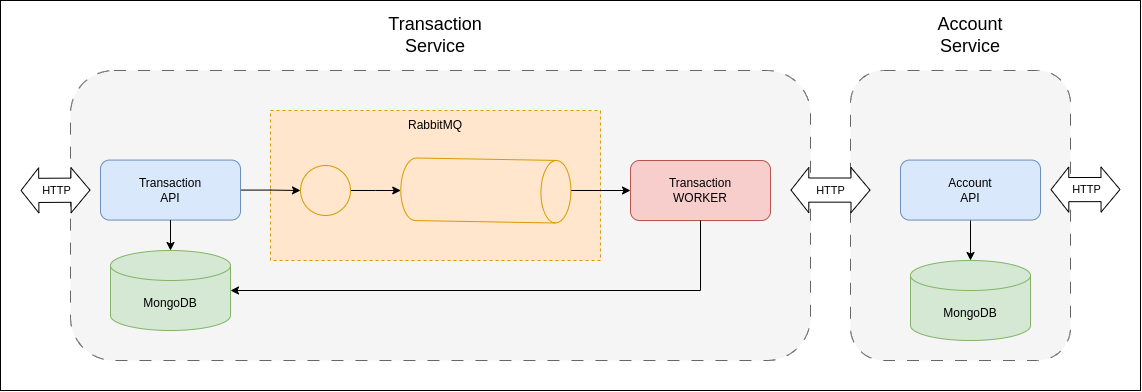

The diagram above was exported from draw.io. Its source (the exported page's mxGraphModel, read from the mxfile embedded in the PNG):
<mxGraphModel dx="2045" dy="633" grid="1" gridSize="10" guides="1" tooltips="1" connect="1" arrows="1" fold="1" page="1" pageScale="1" pageWidth="850" pageHeight="1100" math="0" shadow="0">
  <root>
    <mxCell id="0" />
    <mxCell id="1" parent="0" />
    <mxCell id="2JIK7dv_tzpkseNB8lQJ-32" value="" style="rounded=0;whiteSpace=wrap;html=1;" vertex="1" parent="1">
      <mxGeometry x="-360" y="120" width="1140" height="390" as="geometry" />
    </mxCell>
    <mxCell id="2JIK7dv_tzpkseNB8lQJ-12" value="" style="rounded=1;whiteSpace=wrap;html=1;dashed=1;dashPattern=12 12;fillColor=#f5f5f5;strokeColor=#666666;fontColor=#333333;" vertex="1" parent="1">
      <mxGeometry x="-290" y="190" width="740" height="290" as="geometry" />
    </mxCell>
    <mxCell id="2JIK7dv_tzpkseNB8lQJ-16" value="" style="rounded=0;whiteSpace=wrap;html=1;dashed=1;fillColor=#ffe6cc;strokeColor=#d79b00;" vertex="1" parent="1">
      <mxGeometry x="-90" y="230" width="330" height="150" as="geometry" />
    </mxCell>
    <mxCell id="2JIK7dv_tzpkseNB8lQJ-13" value="" style="rounded=1;whiteSpace=wrap;html=1;dashed=1;dashPattern=12 12;fillColor=#f5f5f5;fontColor=#333333;strokeColor=#666666;" vertex="1" parent="1">
      <mxGeometry x="490" y="190" width="220" height="290" as="geometry" />
    </mxCell>
    <mxCell id="2JIK7dv_tzpkseNB8lQJ-7" style="edgeStyle=orthogonalEdgeStyle;rounded=0;orthogonalLoop=1;jettySize=auto;html=1;" edge="1" parent="1" source="2JIK7dv_tzpkseNB8lQJ-1" target="2JIK7dv_tzpkseNB8lQJ-2">
      <mxGeometry relative="1" as="geometry" />
    </mxCell>
    <mxCell id="2JIK7dv_tzpkseNB8lQJ-1" value="" style="ellipse;whiteSpace=wrap;html=1;aspect=fixed;fillColor=#ffe6cc;strokeColor=#d79b00;" vertex="1" parent="1">
      <mxGeometry x="-60" y="285" width="50" height="50" as="geometry" />
    </mxCell>
    <mxCell id="2JIK7dv_tzpkseNB8lQJ-6" style="edgeStyle=orthogonalEdgeStyle;rounded=0;orthogonalLoop=1;jettySize=auto;html=1;entryX=0;entryY=0.5;entryDx=0;entryDy=0;" edge="1" parent="1" source="2JIK7dv_tzpkseNB8lQJ-2" target="2JIK7dv_tzpkseNB8lQJ-5">
      <mxGeometry relative="1" as="geometry" />
    </mxCell>
    <mxCell id="2JIK7dv_tzpkseNB8lQJ-2" value="" style="shape=cylinder3;whiteSpace=wrap;html=1;boundedLbl=1;backgroundOutline=1;size=15;rotation=91;fillColor=#ffe6cc;strokeColor=#d79b00;" vertex="1" parent="1">
      <mxGeometry x="94.05" y="224.91" width="62.58" height="170.17" as="geometry" />
    </mxCell>
    <mxCell id="2JIK7dv_tzpkseNB8lQJ-4" style="edgeStyle=orthogonalEdgeStyle;rounded=0;orthogonalLoop=1;jettySize=auto;html=1;entryX=0;entryY=0.5;entryDx=0;entryDy=0;" edge="1" parent="1" source="2JIK7dv_tzpkseNB8lQJ-3" target="2JIK7dv_tzpkseNB8lQJ-1">
      <mxGeometry relative="1" as="geometry" />
    </mxCell>
    <mxCell id="2JIK7dv_tzpkseNB8lQJ-3" value="Transaction&lt;div&gt;API&lt;/div&gt;" style="rounded=1;whiteSpace=wrap;html=1;fillColor=#dae8fc;strokeColor=#6c8ebf;" vertex="1" parent="1">
      <mxGeometry x="-260" y="279.57" width="140" height="60" as="geometry" />
    </mxCell>
    <mxCell id="2JIK7dv_tzpkseNB8lQJ-5" value="Transaction&lt;div&gt;WORKER&lt;/div&gt;" style="rounded=1;whiteSpace=wrap;html=1;fillColor=#f8cecc;strokeColor=#b85450;" vertex="1" parent="1">
      <mxGeometry x="270" y="280" width="140" height="60" as="geometry" />
    </mxCell>
    <mxCell id="2JIK7dv_tzpkseNB8lQJ-28" style="edgeStyle=orthogonalEdgeStyle;rounded=0;orthogonalLoop=1;jettySize=auto;html=1;" edge="1" parent="1" source="2JIK7dv_tzpkseNB8lQJ-8" target="2JIK7dv_tzpkseNB8lQJ-11">
      <mxGeometry relative="1" as="geometry" />
    </mxCell>
    <mxCell id="2JIK7dv_tzpkseNB8lQJ-8" value="&lt;div&gt;Account&lt;/div&gt;&lt;div&gt;API&lt;/div&gt;" style="rounded=1;whiteSpace=wrap;html=1;fillColor=#dae8fc;strokeColor=#6c8ebf;" vertex="1" parent="1">
      <mxGeometry x="540" y="279.57" width="140" height="60" as="geometry" />
    </mxCell>
    <mxCell id="2JIK7dv_tzpkseNB8lQJ-10" value="MongoDB" style="shape=cylinder3;whiteSpace=wrap;html=1;boundedLbl=1;backgroundOutline=1;size=15;fillColor=#d5e8d4;strokeColor=#82b366;" vertex="1" parent="1">
      <mxGeometry x="-250" y="370" width="120" height="80" as="geometry" />
    </mxCell>
    <mxCell id="2JIK7dv_tzpkseNB8lQJ-11" value="MongoDB" style="shape=cylinder3;whiteSpace=wrap;html=1;boundedLbl=1;backgroundOutline=1;size=15;fillColor=#d5e8d4;strokeColor=#82b366;" vertex="1" parent="1">
      <mxGeometry x="550" y="380" width="120" height="80" as="geometry" />
    </mxCell>
    <mxCell id="2JIK7dv_tzpkseNB8lQJ-15" style="edgeStyle=orthogonalEdgeStyle;rounded=0;orthogonalLoop=1;jettySize=auto;html=1;exitX=0.5;exitY=1;exitDx=0;exitDy=0;entryX=0.5;entryY=0;entryDx=0;entryDy=0;entryPerimeter=0;" edge="1" parent="1" source="2JIK7dv_tzpkseNB8lQJ-3" target="2JIK7dv_tzpkseNB8lQJ-10">
      <mxGeometry relative="1" as="geometry" />
    </mxCell>
    <mxCell id="2JIK7dv_tzpkseNB8lQJ-27" style="edgeStyle=orthogonalEdgeStyle;rounded=0;orthogonalLoop=1;jettySize=auto;html=1;entryX=1;entryY=0.5;entryDx=0;entryDy=0;entryPerimeter=0;" edge="1" parent="1" source="2JIK7dv_tzpkseNB8lQJ-5" target="2JIK7dv_tzpkseNB8lQJ-10">
      <mxGeometry relative="1" as="geometry">
        <Array as="points">
          <mxPoint x="340" y="410" />
        </Array>
      </mxGeometry>
    </mxCell>
    <mxCell id="2JIK7dv_tzpkseNB8lQJ-29" value="RabbitMQ" style="text;html=1;align=center;verticalAlign=middle;whiteSpace=wrap;rounded=0;" vertex="1" parent="1">
      <mxGeometry x="45" y="230" width="60" height="30" as="geometry" />
    </mxCell>
    <mxCell id="2JIK7dv_tzpkseNB8lQJ-30" value="&lt;font style=&quot;font-size: 18px;&quot;&gt;Transaction Service&lt;/font&gt;" style="text;html=1;align=center;verticalAlign=middle;whiteSpace=wrap;rounded=0;" vertex="1" parent="1">
      <mxGeometry x="45" y="140" width="60" height="30" as="geometry" />
    </mxCell>
    <mxCell id="2JIK7dv_tzpkseNB8lQJ-31" value="&lt;font style=&quot;font-size: 18px;&quot;&gt;Account&lt;/font&gt;&lt;div&gt;&lt;font style=&quot;font-size: 18px;&quot;&gt;Service&lt;/font&gt;&lt;/div&gt;" style="text;html=1;align=center;verticalAlign=middle;whiteSpace=wrap;rounded=0;" vertex="1" parent="1">
      <mxGeometry x="540" y="130" width="140" height="50" as="geometry" />
    </mxCell>
    <mxCell id="2JIK7dv_tzpkseNB8lQJ-33" value="" style="shape=flexArrow;endArrow=classic;startArrow=classic;html=1;rounded=0;width=24.166666666666668;endSize=5.591666666666667;fillColor=default;" edge="1" parent="1">
      <mxGeometry width="100" height="100" relative="1" as="geometry">
        <mxPoint x="-270" y="309.58" as="sourcePoint" />
        <mxPoint x="-340" y="310" as="targetPoint" />
        <Array as="points" />
      </mxGeometry>
    </mxCell>
    <mxCell id="2JIK7dv_tzpkseNB8lQJ-34" value="HTTP" style="edgeLabel;html=1;align=center;verticalAlign=middle;resizable=0;points=[];" vertex="1" connectable="0" parent="2JIK7dv_tzpkseNB8lQJ-33">
      <mxGeometry x="0.0833" y="-7" relative="1" as="geometry">
        <mxPoint x="3" y="7" as="offset" />
      </mxGeometry>
    </mxCell>
    <mxCell id="2JIK7dv_tzpkseNB8lQJ-35" value="" style="shape=flexArrow;endArrow=classic;startArrow=classic;html=1;rounded=0;width=24.166666666666668;endSize=5.591666666666667;fillColor=default;" edge="1" parent="1">
      <mxGeometry width="100" height="100" relative="1" as="geometry">
        <mxPoint x="760" y="309" as="sourcePoint" />
        <mxPoint x="690" y="309.15" as="targetPoint" />
        <Array as="points" />
      </mxGeometry>
    </mxCell>
    <mxCell id="2JIK7dv_tzpkseNB8lQJ-36" value="HTTP" style="edgeLabel;html=1;align=center;verticalAlign=middle;resizable=0;points=[];" vertex="1" connectable="0" parent="2JIK7dv_tzpkseNB8lQJ-35">
      <mxGeometry x="0.0833" y="-7" relative="1" as="geometry">
        <mxPoint x="3" y="7" as="offset" />
      </mxGeometry>
    </mxCell>
    <mxCell id="2JIK7dv_tzpkseNB8lQJ-37" value="" style="shape=flexArrow;endArrow=classic;startArrow=classic;html=1;rounded=0;width=24.166666666666668;endSize=5.591666666666667;fillColor=default;" edge="1" parent="1">
      <mxGeometry width="100" height="100" relative="1" as="geometry">
        <mxPoint x="510" y="309.58" as="sourcePoint" />
        <mxPoint x="430" y="309.58" as="targetPoint" />
        <Array as="points" />
      </mxGeometry>
    </mxCell>
    <mxCell id="2JIK7dv_tzpkseNB8lQJ-38" value="HTTP" style="edgeLabel;html=1;align=center;verticalAlign=middle;resizable=0;points=[];" vertex="1" connectable="0" parent="2JIK7dv_tzpkseNB8lQJ-37">
      <mxGeometry x="0.0833" y="-7" relative="1" as="geometry">
        <mxPoint x="3" y="7" as="offset" />
      </mxGeometry>
    </mxCell>
  </root>
</mxGraphModel>